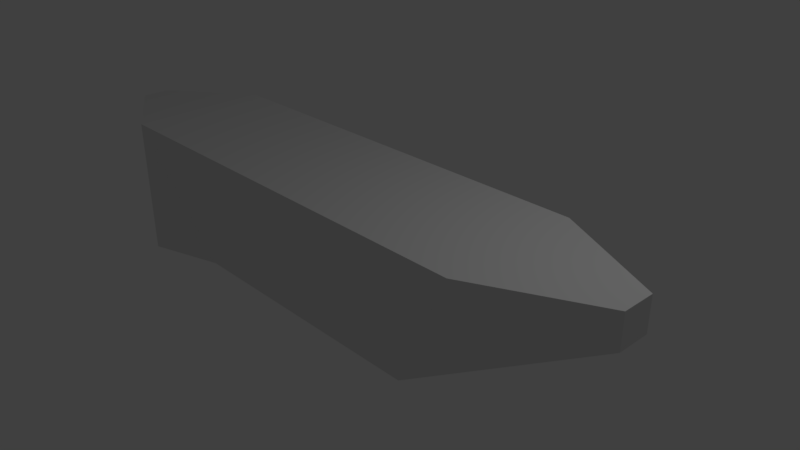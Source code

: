 # Source: ship-final.blend  (saved by Blender 2.78.0; exported with 4.5.12 LTS)
import bpy
from mathutils import Matrix  # noqa: F401  (used for matrix-valued properties, if any)

bpy.ops.wm.read_factory_settings(use_empty=True)
scene = bpy.context.scene
scene.name = 'Scene'

# ---- collections
col_collection_1 = bpy.data.collections.new('Collection 1'); scene.collection.children.link(col_collection_1)

# ---- materials (node trees are filled in below, after node groups)
mat_material = bpy.data.materials.new('Material')
mat_material.alpha_threshold = 0.0
mat_material.use_transparent_shadow = False
mat_material.roughness = 0.5
mat_material.line_color = (0.0, 0.0, 0.0, 1.0)

# ---- material node trees

# ---- world
world_world = bpy.data.worlds.new('World'); scene.world = world_world
world_world.color = (0.05088, 0.05088, 0.05088)
world_world.use_sun_shadow = False
world_world.sun_shadow_jitter_overblur = 0.0
world_world.cycles.sampling_method = 'MANUAL'

# ---- cameras
cam_camera = bpy.data.cameras.new('Camera')
cam_camera.clip_end = 100.0
cam_camera.lens = 35.0
cam_camera.sensor_width = 32.0
cam_camera.sensor_height = 18.0
cam_camera.ortho_scale = 7.314
cam_camera.dof.focus_distance = 0.0
cam_camera.dof.aperture_fstop = 128.0

# ---- lights
light_lamp = bpy.data.lights.new('Lamp', 'POINT')
light_lamp.transmission_factor = 0.0
light_lamp.cutoff_distance = 30.0
light_lamp.energy = 100.0
light_lamp.shadow_buffer_clip_start = 1.001
light_lamp.shadow_soft_size = 0.1
light_lamp.shadow_maximum_resolution = 0.006
light_lamp.use_absolute_resolution = True

# ---- meshes
me_cube = bpy.data.meshes.new('Cube')
me_cube.from_pydata([(0.3224, 0.6495, -1.0), (0.3224, -0.6495, -1.0), (-0.719, -0.6495, -1.0), (-0.719, 0.6495, -1.0), (0.6034, 1.0, 1.0), (0.6034, -1.0, 1.0), (-1.0, -1.0, 1.0), (-1.0, 1.0, 1.0), (1.012, 0.2327, 0.5342), (1.012, -0.2327, 0.5342), (1.012, 0.2327, 0.9996), (1.012, -0.2327, 0.9996), (-1.0, -1.0, -1.0), (-1.0, 1.0, -1.0), (-1.0, -1.0, 1.0), (-1.0, 1.0, 1.0), (-1.356, -0.2023, 0.5247), (-1.356, 0.2023, 0.5247), (-1.356, -0.2023, 0.9294), (-1.356, 0.2023, 0.9294)], [], [(0, 1, 2, 3), (4, 7, 6, 5), (5, 1, 9, 11), (1, 5, 6, 2), (6, 7, 15, 14), (4, 0, 3, 7), (8, 10, 11, 9), (0, 4, 10, 8), (1, 0, 8, 9), (4, 5, 11, 10), (15, 13, 17, 19), (7, 3, 13, 15), (3, 2, 12, 13), (2, 6, 14, 12), (16, 18, 19, 17), (13, 12, 16, 17), (14, 15, 19, 18), (12, 14, 18, 16)])
me_cube.materials.append(mat_material)
me_cube.use_remesh_preserve_volume = False
me_cube.use_remesh_preserve_attributes = False
me_cube.use_mirror_vertex_groups = False
me_cube.update()

# ---- objects
ob_cube = bpy.data.objects.new('Cube', me_cube)
ob_lamp = bpy.data.objects.new('Lamp', light_lamp)
ob_camera = bpy.data.objects.new('Camera', cam_camera)

# ---- transforms, parenting, visibility, modifiers, constraints
ob_cube.location = (0.0, 0.0, 0.0)
ob_cube.scale = (3.832, 1.0, 1.0)
ob_cube.lock_rotations_4d = False
ob_cube.empty_display_type = 'ARROWS'
ob_cube.lineart.crease_threshold = 0.0
ob_lamp.location = (4.076, 1.005, 5.904)
ob_lamp.rotation_euler = (0.6503, 0.05522, 1.866)
ob_lamp.lock_rotations_4d = False
ob_lamp.empty_display_type = 'ARROWS'
ob_lamp.color = (0.0, 0.0, 0.0, 0.0)
ob_lamp.lineart.crease_threshold = 0.0
ob_camera.location = (7.481, -6.508, 5.344)
ob_camera.rotation_euler = (1.109, 0.0, 0.8149)
ob_camera.lock_rotations_4d = False
ob_camera.empty_display_type = 'ARROWS'
ob_camera.color = (0.0, 0.0, 0.0, 0.0)
ob_camera.display_type = 'WIRE'
ob_camera.lineart.crease_threshold = 0.0

# ---- collection membership
col_collection_1.objects.link(ob_cube)
col_collection_1.objects.link(ob_lamp)
col_collection_1.objects.link(ob_camera)

# ---- scene / render settings (as saved in the file)
scene.camera = ob_camera
scene.frame_start = 1; scene.frame_end = 250; scene.frame_set(1)
scene.render.engine = 'BLENDER_EEVEE_NEXT'
scene.render.resolution_percentage = 50
scene.render.dither_intensity = 0.0
scene.cycles.use_denoising = False
scene.cycles.samples = 128
scene.cycles.sampling_pattern = 'TABULATED_SOBOL'
scene.cycles.light_sampling_threshold = 0.0
scene.cycles.use_adaptive_sampling = False
scene.cycles.use_light_tree = False
scene.cycles.blur_glossy = 0.0
scene.cycles.sample_clamp_indirect = 0.0
scene.view_settings.view_transform = 'Standard'
bpy.context.view_layer.update()

